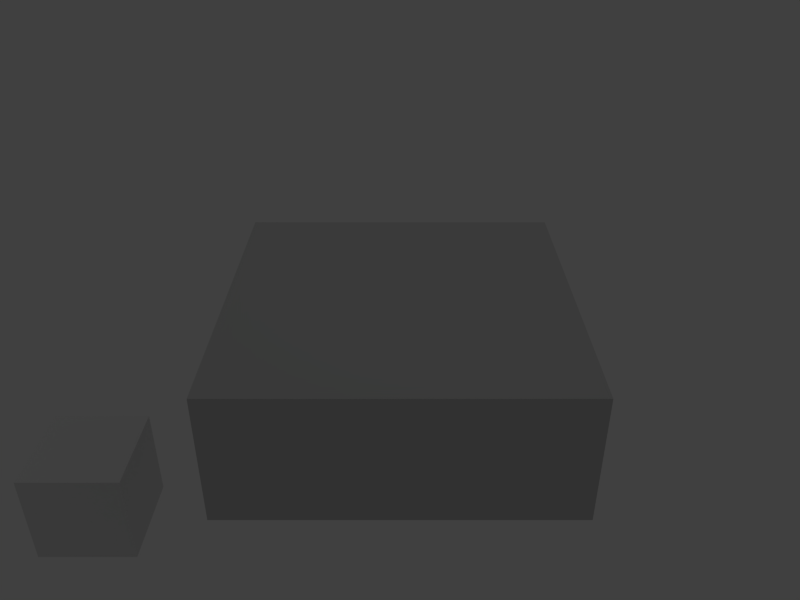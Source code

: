 # Source: client_hsr.blend  (saved by Blender 2.56.0; exported with 4.5.12 LTS)
import bpy
from mathutils import Matrix  # noqa: F401  (used for matrix-valued properties, if any)

bpy.ops.wm.read_factory_settings(use_empty=True)
scene = bpy.context.scene
scene.name = 'Scene'

# ---- collections
col_collection_1 = bpy.data.collections.new('Collection 1'); scene.collection.children.link(col_collection_1)

# ---- materials (node trees are filled in below, after node groups)
mat_material = bpy.data.materials.new('Material')
mat_material.alpha_threshold = 0.0
mat_material.use_transparent_shadow = False
mat_material.diffuse_color = (0.6038, 0.6038, 0.6038, 1.0)
mat_material.roughness = 0.5
mat_material.line_color = (0.0, 0.0, 0.0, 1.0)
mat_fond_kmh = bpy.data.materials.new('fond_kmh')
mat_fond_kmh.alpha_threshold = 0.0
mat_fond_kmh.use_transparent_shadow = False
mat_fond_kmh.diffuse_color = (0.1252, 0.6038, 0.09254, 1.0)
mat_fond_kmh.roughness = 0.5
mat_fond_kmh.line_color = (0.0, 0.0, 0.0, 1.0)
mat_cadre_retro = bpy.data.materials.new('cadre_retro')
mat_cadre_retro.alpha_threshold = 0.0
mat_cadre_retro.use_transparent_shadow = False
mat_cadre_retro.diffuse_color = (0.8, 0.1703, 0.283, 1.0)
mat_cadre_retro.roughness = 0.5
mat_cadre_retro.line_color = (0.0, 0.0, 0.0, 1.0)
mat_retro = bpy.data.materials.new('retro')
mat_retro.alpha_threshold = 0.0
mat_retro.use_transparent_shadow = False
mat_retro.diffuse_color = (0.03225, 0.03209, 0.04955, 1.0)
mat_retro.roughness = 0.5
mat_retro.line_color = (0.0, 0.0, 0.0, 1.0)
mat_map = bpy.data.materials.new('map')
mat_map.alpha_threshold = 0.0
mat_map.use_transparent_shadow = False
mat_map.diffuse_color = (0.1252, 0.6038, 0.09254, 1.0)
mat_map.roughness = 0.5
mat_map.line_color = (0.0, 0.0, 0.0, 1.0)
mat_mapj = bpy.data.materials.new('mapJ')
mat_mapj.alpha_threshold = 0.0
mat_mapj.use_transparent_shadow = False
mat_mapj.diffuse_color = (0.2052, 0.2305, 0.8, 1.0)
mat_mapj.roughness = 0.5
mat_mapj.line_color = (0.0, 0.0, 0.0, 1.0)
mat_mape = bpy.data.materials.new('mapE')
mat_mape.alpha_threshold = 0.0
mat_mape.use_transparent_shadow = False
mat_mape.diffuse_color = (0.3577, 0.3588, 0.08882, 1.0)
mat_mape.roughness = 0.5
mat_mape.line_color = (0.0, 0.0, 0.0, 1.0)
mat_barre_energie = bpy.data.materials.new('barre_energie')
mat_barre_energie.alpha_threshold = 0.0
mat_barre_energie.use_transparent_shadow = False
mat_barre_energie.diffuse_color = (0.7564, 0.8, 0.356, 1.0)
mat_barre_energie.roughness = 0.5
mat_barre_energie.line_color = (0.0, 0.0, 0.0, 1.0)
mat_alerte_energie = bpy.data.materials.new('alerte_energie')
mat_alerte_energie.alpha_threshold = 0.0
mat_alerte_energie.use_transparent_shadow = False
mat_alerte_energie.diffuse_color = (0.7564, 0.8, 0.356, 1.0)
mat_alerte_energie.roughness = 0.5
mat_alerte_energie.line_color = (0.0, 0.0, 0.0, 1.0)

# ---- material node trees

# ---- world
world_world = bpy.data.worlds.new('World'); scene.world = world_world
world_world.color = (0.05088, 0.05088, 0.05088)
world_world.use_sun_shadow = False
world_world.sun_shadow_jitter_overblur = 0.0
world_world.cycles.sampling_method = 'MANUAL'
world_world.cycles.sample_map_resolution = 256

# ---- cameras
cam_camretro = bpy.data.cameras.new('CamRetro')
cam_camretro.clip_end = 500.0
cam_camretro.lens = 35.0
cam_camretro.dof.focus_distance = 0.0
cam_camretro.dof.aperture_fstop = 128.0
cam_camera = bpy.data.cameras.new('Camera')
cam_camera.clip_end = 1500.0
cam_camera.lens = 35.0
cam_camera.ortho_scale = 7.314
cam_camera.dof.focus_distance = 0.0
cam_camera.dof.aperture_fstop = 128.0

# ---- lights
light_spot = bpy.data.lights.new('Spot', 'POINT')
light_spot.transmission_factor = 0.0
light_spot.cutoff_distance = 30.0
light_spot.energy = 176.0
light_spot.shadow_buffer_clip_start = 1.001
light_spot.shadow_soft_size = 1.0
light_spot.shadow_maximum_resolution = 0.006
light_spot.use_absolute_resolution = True
light_spot.cycles.use_multiple_importance_sampling = False

# ---- meshes
me_cube_002 = bpy.data.meshes.new('Cube.002')
me_cube_002.from_pydata([(0.3987, 0.3987, -0.3987), (0.3987, -0.3987, -0.3987), (-0.3987, -0.3987, -0.3987), (-0.3987, 0.3987, -0.3987), (0.3987, 0.3987, 0.3987), (0.3987, -0.3987, 0.3987), (-0.3987, -0.3987, 0.3987), (-0.3987, 0.3987, 0.3987)], [], [(0, 1, 2, 3), (4, 7, 6, 5), (0, 4, 5, 1), (1, 5, 6, 2), (2, 6, 7, 3), (4, 0, 3, 7)])
me_cube_002.use_remesh_preserve_volume = False
me_cube_002.use_remesh_preserve_attributes = False
me_cube_002.use_mirror_vertex_groups = False
me_cube_002.update()
me_cube = bpy.data.meshes.new('Cube')
me_cube.from_pydata([(1.0, 1.0, 0.3919), (1.0, -1.0, 0.3919), (-1.0, -1.0, 0.3919), (-1.0, 1.0, 0.3919), (1.0, 1.0, -0.3919), (1.0, -1.0, -0.3919), (-1.0, -1.0, -0.3919), (-1.0, 1.0, -0.3919)], [], [(0, 3, 2, 1), (4, 5, 6, 7), (0, 1, 5, 4), (1, 2, 6, 5), (2, 3, 7, 6), (3, 0, 4, 7)])
me_cube.materials.append(mat_material)
me_cube.use_remesh_preserve_volume = False
me_cube.use_remesh_preserve_attributes = False
me_cube.use_mirror_vertex_groups = False
me_cube.update()
me_cube_001 = bpy.data.meshes.new('Cube.001')
me_cube_001.from_pydata([(-1.0, -1.0, -1.0), (-1.0, 1.0, -1.0), (-1.0, -1.0, 1.0), (-1.0, 1.0, 1.0), (1.0, -1.0, -1.0), (1.0, 1.0, -1.0), (1.0, -1.0, 1.0), (1.0, 1.0, 1.0), (1.0, -2.98e-07, 0.0)], [], [(0, 2, 3, 1), (4, 0, 1), (5, 4, 1), (7, 3, 2), (6, 7, 2), (5, 7, 8), (5, 8, 4), (8, 7, 6), (4, 8, 6), (2, 0, 6), (6, 0, 4), (5, 1, 3), (7, 5, 3)])
me_cube_001.polygons.foreach_set('material_index', [3, 0, 5, 2, 2, 7, 0, 5, 6, 3, 4, 1, 1])
me_cube_001.materials.append(mat_fond_kmh)
me_cube_001.materials.append(mat_cadre_retro)
me_cube_001.materials.append(mat_retro)
me_cube_001.materials.append(mat_map)
me_cube_001.materials.append(mat_mapj)
me_cube_001.materials.append(mat_mape)
me_cube_001.materials.append(mat_barre_energie)
me_cube_001.materials.append(mat_alerte_energie)
me_cube_001.use_remesh_preserve_volume = False
me_cube_001.use_remesh_preserve_attributes = False
me_cube_001.use_mirror_vertex_groups = False
me_cube_001.update()

# ---- objects
ob_adv = bpy.data.objects.new('Adv', me_cube_002)
ob_joueur = bpy.data.objects.new('joueur', me_cube)
ob_camretro = bpy.data.objects.new('CamRetro', cam_camretro)
ob_lamp = bpy.data.objects.new('Lamp', light_spot)
ob_camera = bpy.data.objects.new('Camera', cam_camera)
ob_cube = bpy.data.objects.new('Cube', me_cube_001)
ob_reseau = bpy.data.objects.new('Reseau', None)

# ---- transforms, parenting, visibility, modifiers, constraints
ob_adv.location = (0.0, 0.0, 0.0)
ob_adv.scale = (1.254, 1.254, 1.254)
ob_adv.empty_display_type = 'ARROWS'
ob_adv.lineart.crease_threshold = 0.0
ob_joueur.location = (3.151, 0.0, 1.671)
ob_joueur.scale = (1.529, 1.529, 1.529)
ob_joueur.lock_rotations_4d = False
ob_joueur.empty_display_type = 'ARROWS'
ob_joueur.color = (0.0, 0.0, 0.0, 1.0)
ob_joueur.lineart.crease_threshold = 0.0
ob_camretro.parent = ob_joueur
ob_camretro.location = (0.0, -2.3, 1.0)
ob_camretro.rotation_euler = (1.571, -0.0, -3.142)
ob_camretro.empty_display_type = 'ARROWS'
ob_camretro.lineart.crease_threshold = 0.0
ob_lamp.location = (4.076, 1.005, 17.6)
ob_lamp.rotation_euler = (0.6503, 0.05522, 1.866)
ob_lamp.lock_rotations_4d = False
ob_lamp.empty_display_type = 'ARROWS'
ob_lamp.color = (0.0, 0.0, 0.0, 0.0)
ob_lamp.lineart.crease_threshold = 0.0
ob_camera.location = (3.151, -6.0, 5.671)
ob_camera.rotation_euler = (1.047, 0.0, 0.0)
ob_camera.lock_rotations_4d = False
ob_camera.empty_display_type = 'ARROWS'
ob_camera.color = (0.0, 0.0, 0.0, 0.0)
ob_camera.display_type = 'WIRE'
ob_camera.lineart.crease_threshold = 0.0
ob_cube.location = (-5.155, 6.873, 5.042)
ob_cube.lock_rotations_4d = False
ob_cube.empty_display_type = 'ARROWS'
ob_cube.color = (0.0, 0.0, 0.0, 1.0)
ob_cube.hide_render = True
ob_cube.lineart.crease_threshold = 0.0
ob_reseau.location = (0.0, 0.0, 0.0)
ob_reseau.empty_display_type = 'ARROWS'
ob_reseau.empty_image_offset = (0.0, 0.0)
ob_reseau.lineart.crease_threshold = 0.0

# ---- collection membership
col_collection_1.objects.link(ob_adv)
col_collection_1.objects.link(ob_joueur)
col_collection_1.objects.link(ob_camretro)
col_collection_1.objects.link(ob_lamp)
col_collection_1.objects.link(ob_camera)
col_collection_1.objects.link(ob_cube)
col_collection_1.objects.link(ob_reseau)

# ---- scene / render settings (as saved in the file)
scene.camera = ob_camera
scene.frame_start = 1; scene.frame_end = 250; scene.frame_set(-1)
scene.render.engine = 'BLENDER_EEVEE_NEXT'
scene.render.image_settings.color_mode = 'RGB'
scene.render.image_settings.compression = 90
scene.render.resolution_x = 800
scene.render.resolution_y = 600
scene.render.pixel_aspect_x = 100.0
scene.render.pixel_aspect_y = 100.0
scene.render.dither_intensity = 0.0
scene.render.bake_margin = 2
scene.render.bake_bias = 0.0
scene.cycles.use_denoising = False
scene.cycles.samples = 10
scene.cycles.sampling_pattern = 'TABULATED_SOBOL'
scene.cycles.light_sampling_threshold = 0.0
scene.cycles.use_adaptive_sampling = False
scene.cycles.use_light_tree = False
scene.cycles.blur_glossy = 0.0
scene.cycles.volume_bounces = 1
scene.cycles.pixel_filter_type = 'GAUSSIAN'
scene.cycles.sample_clamp_indirect = 0.0
scene.view_settings.view_transform = 'Standard'
bpy.context.view_layer.update()
